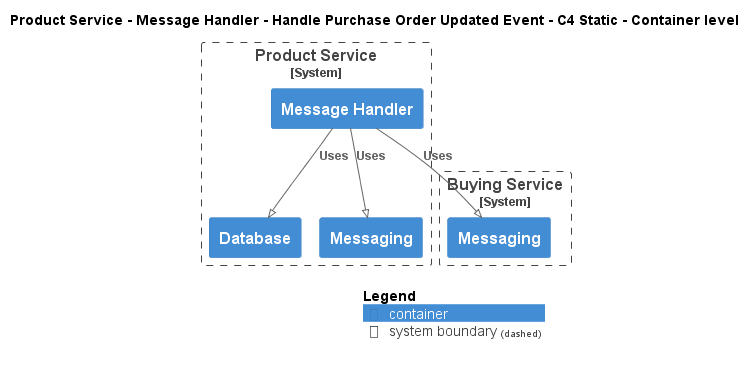

The diagram above was rendered by PlantUML. Its source (embedded in the PNG):
@startuml
!pragma layout smetana
!include ..\..\..\..\..\..\..\.c4s\C4_Container.puml

AddElementTag("c4interflow:lifecycle:new", $bgColor=green, $fontColor=#ffffff, $borderColor=green, $shadowing="False")
AddElementTag("c4interflow:lifecycle:changed", $bgColor=orange, $fontColor=#ffffff, $borderColor=orange, $shadowing="False")
AddElementTag("c4interflow:lifecycle:removed", $bgColor=red, $fontColor=#ffffff, $borderColor=red, $shadowing="False")

AddRelTag("c4interflow:lifecycle:new", $textColor=green, $lineColor=green)
AddRelTag("c4interflow:lifecycle:changed", $textColor=orange, $lineColor=orange)
AddRelTag("c4interflow:lifecycle:removed", $textColor=red, $lineColor=red)

SHOW_PERSON_PORTRAIT()
LAYOUT_TOP_DOWN()

skinparam linetype polyline

title Product Service - Message Handler - Handle Purchase Order Updated Event - C4 Static - Container level


System_Boundary(ECommercePlatform.SoftwareSystems.ProductService, "Product Service") {
    Container(ECommercePlatform.SoftwareSystems.ProductService.Containers.MessageHandler, "Message Handler", "", "")
    Container(ECommercePlatform.SoftwareSystems.ProductService.Containers.Database, "Database", "", "")
    Container(ECommercePlatform.SoftwareSystems.ProductService.Containers.Messaging, "Messaging", "", "")
}

System_Boundary(ECommercePlatform.SoftwareSystems.BuyingService, "Buying Service") {
    Container(ECommercePlatform.SoftwareSystems.BuyingService.Containers.Messaging, "Messaging", "", "")
}

Rel(ECommercePlatform.SoftwareSystems.ProductService.Containers.MessageHandler, ECommercePlatform.SoftwareSystems.BuyingService.Containers.Messaging, "Uses")
Rel(ECommercePlatform.SoftwareSystems.ProductService.Containers.MessageHandler, ECommercePlatform.SoftwareSystems.ProductService.Containers.Database, "Uses")
Rel(ECommercePlatform.SoftwareSystems.ProductService.Containers.MessageHandler, ECommercePlatform.SoftwareSystems.ProductService.Containers.Messaging, "Uses")


SHOW_LEGEND()
@enduml